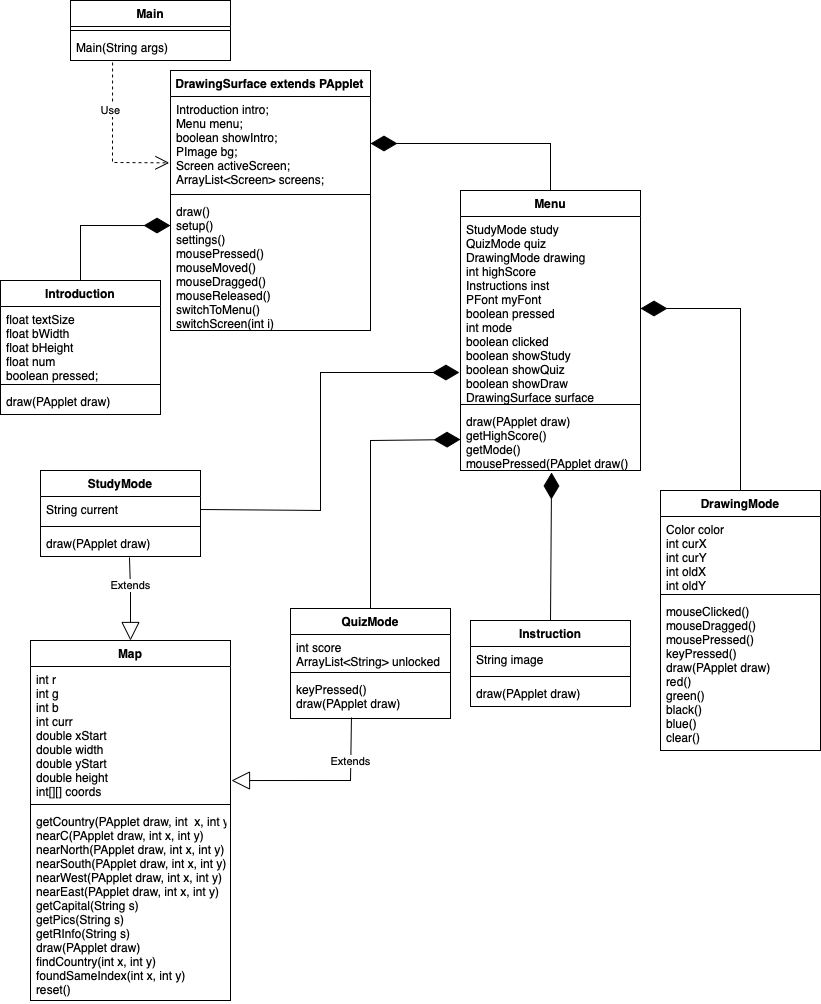

The diagram above was exported from draw.io. Its source (the exported page's mxGraphModel, read from the mxfile embedded in the PNG):
<mxGraphModel dx="1742" dy="1116" grid="1" gridSize="10" guides="1" tooltips="1" connect="1" arrows="1" fold="1" page="1" pageScale="1" pageWidth="850" pageHeight="1100" math="0" shadow="0">
  <root>
    <mxCell id="0" />
    <mxCell id="1" parent="0" />
    <mxCell id="Wz0f13r12tCGHvJx7dWe-2" value="" style="endArrow=diamondThin;endFill=1;endSize=24;html=1;rounded=0;entryX=0;entryY=0.205;entryDx=0;entryDy=0;exitX=0.5;exitY=0;exitDx=0;exitDy=0;entryPerimeter=0;" parent="1" source="XrZKZ_IRNFi12ICduXPr-9" target="Wz0f13r12tCGHvJx7dWe-13" edge="1">
      <mxGeometry width="160" relative="1" as="geometry">
        <mxPoint x="88.96000000000004" y="357.79200000000003" as="sourcePoint" />
        <mxPoint x="530" y="180" as="targetPoint" />
        <Array as="points">
          <mxPoint x="90" y="285" />
        </Array>
      </mxGeometry>
    </mxCell>
    <mxCell id="Wz0f13r12tCGHvJx7dWe-4" value="Extends" style="endArrow=block;endSize=16;endFill=0;html=1;rounded=0;exitX=0.556;exitY=1.038;exitDx=0;exitDy=0;entryX=0.5;entryY=0;entryDx=0;entryDy=0;exitPerimeter=0;" parent="1" source="Wz0f13r12tCGHvJx7dWe-33" edge="1" target="j3CTIWz2y784NAmbQFFO-7">
      <mxGeometry x="-0.3077" width="160" relative="1" as="geometry">
        <mxPoint x="160" y="650" as="sourcePoint" />
        <mxPoint x="122" y="790" as="targetPoint" />
        <Array as="points">
          <mxPoint x="140" y="650" />
          <mxPoint x="140" y="670" />
        </Array>
        <mxPoint as="offset" />
      </mxGeometry>
    </mxCell>
    <mxCell id="Wz0f13r12tCGHvJx7dWe-6" value="Main" style="swimlane;fontStyle=1;align=center;verticalAlign=top;childLayout=stackLayout;horizontal=1;startSize=26;horizontalStack=0;resizeParent=1;resizeParentMax=0;resizeLast=0;collapsible=1;marginBottom=0;" parent="1" vertex="1">
      <mxGeometry x="80" y="60" width="160" height="60" as="geometry" />
    </mxCell>
    <mxCell id="Wz0f13r12tCGHvJx7dWe-8" value="" style="line;strokeWidth=1;fillColor=none;align=left;verticalAlign=middle;spacingTop=-1;spacingLeft=3;spacingRight=3;rotatable=0;labelPosition=right;points=[];portConstraint=eastwest;" parent="Wz0f13r12tCGHvJx7dWe-6" vertex="1">
      <mxGeometry y="26" width="160" height="8" as="geometry" />
    </mxCell>
    <mxCell id="Wz0f13r12tCGHvJx7dWe-9" value="Main(String args)" style="text;strokeColor=none;fillColor=none;align=left;verticalAlign=top;spacingLeft=4;spacingRight=4;overflow=hidden;rotatable=0;points=[[0,0.5],[1,0.5]];portConstraint=eastwest;" parent="Wz0f13r12tCGHvJx7dWe-6" vertex="1">
      <mxGeometry y="34" width="160" height="26" as="geometry" />
    </mxCell>
    <mxCell id="Wz0f13r12tCGHvJx7dWe-10" value="DrawingSurface extends PApplet" style="swimlane;fontStyle=1;align=center;verticalAlign=top;childLayout=stackLayout;horizontal=1;startSize=26;horizontalStack=0;resizeParent=1;resizeParentMax=0;resizeLast=0;collapsible=1;marginBottom=0;" parent="1" vertex="1">
      <mxGeometry x="180" y="130" width="200" height="260" as="geometry" />
    </mxCell>
    <mxCell id="Wz0f13r12tCGHvJx7dWe-11" value="Introduction intro;&#10;&#09;Menu menu;&#10;boolean showIntro;&#10;&#09;PImage bg;&#10;Screen activeScreen;&#10;ArrayList&lt;Screen&gt; screens;" style="text;strokeColor=none;fillColor=none;align=left;verticalAlign=top;spacingLeft=4;spacingRight=4;overflow=hidden;rotatable=0;points=[[0,0.5],[1,0.5]];portConstraint=eastwest;" parent="Wz0f13r12tCGHvJx7dWe-10" vertex="1">
      <mxGeometry y="26" width="200" height="94" as="geometry" />
    </mxCell>
    <mxCell id="Wz0f13r12tCGHvJx7dWe-12" value="" style="line;strokeWidth=1;fillColor=none;align=left;verticalAlign=middle;spacingTop=-1;spacingLeft=3;spacingRight=3;rotatable=0;labelPosition=right;points=[];portConstraint=eastwest;" parent="Wz0f13r12tCGHvJx7dWe-10" vertex="1">
      <mxGeometry y="120" width="200" height="8" as="geometry" />
    </mxCell>
    <mxCell id="Wz0f13r12tCGHvJx7dWe-13" value="draw()&#10;setup()&#10;settings()&#10;mousePressed()&#10;mouseMoved()&#10;mouseDragged()&#10;mouseReleased()&#10;switchToMenu()&#10;switchScreen(int i)" style="text;strokeColor=none;fillColor=none;align=left;verticalAlign=top;spacingLeft=4;spacingRight=4;overflow=hidden;rotatable=0;points=[[0,0.5],[1,0.5]];portConstraint=eastwest;" parent="Wz0f13r12tCGHvJx7dWe-10" vertex="1">
      <mxGeometry y="128" width="200" height="132" as="geometry" />
    </mxCell>
    <mxCell id="Wz0f13r12tCGHvJx7dWe-14" value="QuizMode" style="swimlane;fontStyle=1;align=center;verticalAlign=top;childLayout=stackLayout;horizontal=1;startSize=26;horizontalStack=0;resizeParent=1;resizeParentMax=0;resizeLast=0;collapsible=1;marginBottom=0;" parent="1" vertex="1">
      <mxGeometry x="300" y="668" width="160" height="110" as="geometry" />
    </mxCell>
    <mxCell id="Wz0f13r12tCGHvJx7dWe-15" value="int score&#10;ArrayList&lt;String&gt; unlocked" style="text;strokeColor=none;fillColor=none;align=left;verticalAlign=top;spacingLeft=4;spacingRight=4;overflow=hidden;rotatable=0;points=[[0,0.5],[1,0.5]];portConstraint=eastwest;" parent="Wz0f13r12tCGHvJx7dWe-14" vertex="1">
      <mxGeometry y="26" width="160" height="34" as="geometry" />
    </mxCell>
    <mxCell id="Wz0f13r12tCGHvJx7dWe-16" value="" style="line;strokeWidth=1;fillColor=none;align=left;verticalAlign=middle;spacingTop=-1;spacingLeft=3;spacingRight=3;rotatable=0;labelPosition=right;points=[];portConstraint=eastwest;" parent="Wz0f13r12tCGHvJx7dWe-14" vertex="1">
      <mxGeometry y="60" width="160" height="8" as="geometry" />
    </mxCell>
    <mxCell id="Wz0f13r12tCGHvJx7dWe-17" value="keyPressed()&#10;draw(PApplet draw)" style="text;strokeColor=none;fillColor=none;align=left;verticalAlign=top;spacingLeft=4;spacingRight=4;overflow=hidden;rotatable=0;points=[[0,0.5],[1,0.5]];portConstraint=eastwest;" parent="Wz0f13r12tCGHvJx7dWe-14" vertex="1">
      <mxGeometry y="68" width="160" height="42" as="geometry" />
    </mxCell>
    <mxCell id="Wz0f13r12tCGHvJx7dWe-18" value="Menu" style="swimlane;fontStyle=1;align=center;verticalAlign=top;childLayout=stackLayout;horizontal=1;startSize=26;horizontalStack=0;resizeParent=1;resizeParentMax=0;resizeLast=0;collapsible=1;marginBottom=0;" parent="1" vertex="1">
      <mxGeometry x="470" y="250" width="180" height="280" as="geometry" />
    </mxCell>
    <mxCell id="Wz0f13r12tCGHvJx7dWe-19" value="StudyMode study&#10;QuizMode quiz&#10;DrawingMode drawing&#10;int highScore&#10;Instructions inst&#10;PFont myFont&#10;boolean pressed&#10;int mode&#10;boolean clicked&#10;boolean showStudy&#10;boolean showQuiz&#10;boolean showDraw&#10;DrawingSurface surface" style="text;strokeColor=none;fillColor=none;align=left;verticalAlign=top;spacingLeft=4;spacingRight=4;overflow=hidden;rotatable=0;points=[[0,0.5],[1,0.5]];portConstraint=eastwest;" parent="Wz0f13r12tCGHvJx7dWe-18" vertex="1">
      <mxGeometry y="26" width="180" height="184" as="geometry" />
    </mxCell>
    <mxCell id="Wz0f13r12tCGHvJx7dWe-20" value="" style="line;strokeWidth=1;fillColor=none;align=left;verticalAlign=middle;spacingTop=-1;spacingLeft=3;spacingRight=3;rotatable=0;labelPosition=right;points=[];portConstraint=eastwest;" parent="Wz0f13r12tCGHvJx7dWe-18" vertex="1">
      <mxGeometry y="210" width="180" height="8" as="geometry" />
    </mxCell>
    <mxCell id="Wz0f13r12tCGHvJx7dWe-21" value="draw(PApplet draw)&#10;getHighScore()&#10;getMode()&#10;mousePressed(PApplet draw()" style="text;strokeColor=none;fillColor=none;align=left;verticalAlign=top;spacingLeft=4;spacingRight=4;overflow=hidden;rotatable=0;points=[[0,0.5],[1,0.5]];portConstraint=eastwest;" parent="Wz0f13r12tCGHvJx7dWe-18" vertex="1">
      <mxGeometry y="218" width="180" height="62" as="geometry" />
    </mxCell>
    <mxCell id="Wz0f13r12tCGHvJx7dWe-26" value="DrawingMode" style="swimlane;fontStyle=1;align=center;verticalAlign=top;childLayout=stackLayout;horizontal=1;startSize=26;horizontalStack=0;resizeParent=1;resizeParentMax=0;resizeLast=0;collapsible=1;marginBottom=0;" parent="1" vertex="1">
      <mxGeometry x="670" y="550" width="160" height="260" as="geometry" />
    </mxCell>
    <mxCell id="Wz0f13r12tCGHvJx7dWe-27" value="Color color&#10;int curX&#10;int curY&#10;int oldX &#10;int oldY" style="text;strokeColor=none;fillColor=none;align=left;verticalAlign=top;spacingLeft=4;spacingRight=4;overflow=hidden;rotatable=0;points=[[0,0.5],[1,0.5]];portConstraint=eastwest;" parent="Wz0f13r12tCGHvJx7dWe-26" vertex="1">
      <mxGeometry y="26" width="160" height="74" as="geometry" />
    </mxCell>
    <mxCell id="Wz0f13r12tCGHvJx7dWe-28" value="" style="line;strokeWidth=1;fillColor=none;align=left;verticalAlign=middle;spacingTop=-1;spacingLeft=3;spacingRight=3;rotatable=0;labelPosition=right;points=[];portConstraint=eastwest;" parent="Wz0f13r12tCGHvJx7dWe-26" vertex="1">
      <mxGeometry y="100" width="160" height="8" as="geometry" />
    </mxCell>
    <mxCell id="Wz0f13r12tCGHvJx7dWe-29" value="mouseClicked()&#10;mouseDragged()&#10;mousePressed()&#10;keyPressed()&#10;draw(PApplet draw)&#10;red()&#10;green()&#10;black()&#10;blue()&#10;clear()" style="text;strokeColor=none;fillColor=none;align=left;verticalAlign=top;spacingLeft=4;spacingRight=4;overflow=hidden;rotatable=0;points=[[0,0.5],[1,0.5]];portConstraint=eastwest;" parent="Wz0f13r12tCGHvJx7dWe-26" vertex="1">
      <mxGeometry y="108" width="160" height="152" as="geometry" />
    </mxCell>
    <mxCell id="Wz0f13r12tCGHvJx7dWe-30" value="StudyMode" style="swimlane;fontStyle=1;align=center;verticalAlign=top;childLayout=stackLayout;horizontal=1;startSize=26;horizontalStack=0;resizeParent=1;resizeParentMax=0;resizeLast=0;collapsible=1;marginBottom=0;" parent="1" vertex="1">
      <mxGeometry x="50" y="530" width="160" height="86" as="geometry" />
    </mxCell>
    <mxCell id="Wz0f13r12tCGHvJx7dWe-31" value="String current" style="text;strokeColor=none;fillColor=none;align=left;verticalAlign=top;spacingLeft=4;spacingRight=4;overflow=hidden;rotatable=0;points=[[0,0.5],[1,0.5]];portConstraint=eastwest;" parent="Wz0f13r12tCGHvJx7dWe-30" vertex="1">
      <mxGeometry y="26" width="160" height="26" as="geometry" />
    </mxCell>
    <mxCell id="Wz0f13r12tCGHvJx7dWe-32" value="" style="line;strokeWidth=1;fillColor=none;align=left;verticalAlign=middle;spacingTop=-1;spacingLeft=3;spacingRight=3;rotatable=0;labelPosition=right;points=[];portConstraint=eastwest;" parent="Wz0f13r12tCGHvJx7dWe-30" vertex="1">
      <mxGeometry y="52" width="160" height="8" as="geometry" />
    </mxCell>
    <mxCell id="Wz0f13r12tCGHvJx7dWe-33" value="draw(PApplet draw)" style="text;strokeColor=none;fillColor=none;align=left;verticalAlign=top;spacingLeft=4;spacingRight=4;overflow=hidden;rotatable=0;points=[[0,0.5],[1,0.5]];portConstraint=eastwest;" parent="Wz0f13r12tCGHvJx7dWe-30" vertex="1">
      <mxGeometry y="60" width="160" height="26" as="geometry" />
    </mxCell>
    <mxCell id="Wz0f13r12tCGHvJx7dWe-38" value="Use" style="endArrow=open;endSize=12;dashed=1;html=1;rounded=0;exitX=0.263;exitY=1.077;exitDx=0;exitDy=0;exitPerimeter=0;entryX=-0.006;entryY=0.706;entryDx=0;entryDy=0;entryPerimeter=0;" parent="1" source="Wz0f13r12tCGHvJx7dWe-9" target="Wz0f13r12tCGHvJx7dWe-11" edge="1">
      <mxGeometry x="-0.4" y="-2" width="160" relative="1" as="geometry">
        <mxPoint x="180" y="252.5" as="sourcePoint" />
        <mxPoint x="180" y="230" as="targetPoint" />
        <Array as="points">
          <mxPoint x="122" y="222" />
        </Array>
        <mxPoint as="offset" />
      </mxGeometry>
    </mxCell>
    <mxCell id="Wz0f13r12tCGHvJx7dWe-41" value="" style="endArrow=diamondThin;endFill=1;endSize=24;html=1;rounded=0;entryX=1;entryY=0.5;entryDx=0;entryDy=0;exitX=0.5;exitY=0;exitDx=0;exitDy=0;" parent="1" source="Wz0f13r12tCGHvJx7dWe-18" target="Wz0f13r12tCGHvJx7dWe-11" edge="1">
      <mxGeometry width="160" relative="1" as="geometry">
        <mxPoint x="150" y="370" as="sourcePoint" />
        <mxPoint x="274.96000000000004" y="280.0039999999999" as="targetPoint" />
        <Array as="points">
          <mxPoint x="560" y="203" />
        </Array>
      </mxGeometry>
    </mxCell>
    <mxCell id="Wz0f13r12tCGHvJx7dWe-42" value="" style="endArrow=diamondThin;endFill=1;endSize=24;html=1;rounded=0;exitX=0.5;exitY=0;exitDx=0;exitDy=0;entryX=0;entryY=0.5;entryDx=0;entryDy=0;" parent="1" source="Wz0f13r12tCGHvJx7dWe-14" target="Wz0f13r12tCGHvJx7dWe-21" edge="1">
      <mxGeometry width="160" relative="1" as="geometry">
        <mxPoint x="491" y="550" as="sourcePoint" />
        <mxPoint x="460" y="500" as="targetPoint" />
        <Array as="points">
          <mxPoint x="380" y="500" />
        </Array>
      </mxGeometry>
    </mxCell>
    <mxCell id="Wz0f13r12tCGHvJx7dWe-43" value="" style="endArrow=diamondThin;endFill=1;endSize=24;html=1;rounded=0;exitX=0.5;exitY=0;exitDx=0;exitDy=0;entryX=1;entryY=0.5;entryDx=0;entryDy=0;" parent="1" source="Wz0f13r12tCGHvJx7dWe-26" target="Wz0f13r12tCGHvJx7dWe-19" edge="1">
      <mxGeometry width="160" relative="1" as="geometry">
        <mxPoint x="500" y="560" as="sourcePoint" />
        <mxPoint x="500.96000000000004" y="376.98800000000006" as="targetPoint" />
        <Array as="points">
          <mxPoint x="750" y="368" />
        </Array>
      </mxGeometry>
    </mxCell>
    <mxCell id="Wz0f13r12tCGHvJx7dWe-44" value="" style="endArrow=diamondThin;endFill=1;endSize=24;html=1;rounded=0;entryX=-0.006;entryY=0.848;entryDx=0;entryDy=0;exitX=1;exitY=0.5;exitDx=0;exitDy=0;entryPerimeter=0;" parent="1" source="Wz0f13r12tCGHvJx7dWe-31" target="Wz0f13r12tCGHvJx7dWe-19" edge="1">
      <mxGeometry width="160" relative="1" as="geometry">
        <mxPoint x="270" y="550" as="sourcePoint" />
        <mxPoint x="580" y="363" as="targetPoint" />
        <Array as="points">
          <mxPoint x="330" y="570" />
          <mxPoint x="330" y="432" />
        </Array>
      </mxGeometry>
    </mxCell>
    <mxCell id="Wz0f13r12tCGHvJx7dWe-45" value="Extends" style="endArrow=block;endSize=16;endFill=0;html=1;rounded=0;entryX=1.005;entryY=0.851;entryDx=0;entryDy=0;entryPerimeter=0;exitX=0.381;exitY=0.976;exitDx=0;exitDy=0;exitPerimeter=0;" parent="1" source="Wz0f13r12tCGHvJx7dWe-17" target="j3CTIWz2y784NAmbQFFO-8" edge="1">
      <mxGeometry x="-0.521" width="160" relative="1" as="geometry">
        <mxPoint x="360" y="780" as="sourcePoint" />
        <mxPoint x="189.92000000000007" y="760" as="targetPoint" />
        <Array as="points">
          <mxPoint x="360" y="840" />
        </Array>
        <mxPoint as="offset" />
      </mxGeometry>
    </mxCell>
    <mxCell id="XrZKZ_IRNFi12ICduXPr-9" value="Introduction" style="swimlane;fontStyle=1;align=center;verticalAlign=top;childLayout=stackLayout;horizontal=1;startSize=26;horizontalStack=0;resizeParent=1;resizeParentMax=0;resizeLast=0;collapsible=1;marginBottom=0;" parent="1" vertex="1">
      <mxGeometry x="10" y="340" width="160" height="134" as="geometry" />
    </mxCell>
    <mxCell id="XrZKZ_IRNFi12ICduXPr-10" value="float textSize&#10;float bWidth&#10;float bHeight&#10;float num&#10;&#09;boolean pressed;" style="text;strokeColor=none;fillColor=none;align=left;verticalAlign=top;spacingLeft=4;spacingRight=4;overflow=hidden;rotatable=0;points=[[0,0.5],[1,0.5]];portConstraint=eastwest;" parent="XrZKZ_IRNFi12ICduXPr-9" vertex="1">
      <mxGeometry y="26" width="160" height="74" as="geometry" />
    </mxCell>
    <mxCell id="XrZKZ_IRNFi12ICduXPr-11" value="" style="line;strokeWidth=1;fillColor=none;align=left;verticalAlign=middle;spacingTop=-1;spacingLeft=3;spacingRight=3;rotatable=0;labelPosition=right;points=[];portConstraint=eastwest;" parent="XrZKZ_IRNFi12ICduXPr-9" vertex="1">
      <mxGeometry y="100" width="160" height="8" as="geometry" />
    </mxCell>
    <mxCell id="XrZKZ_IRNFi12ICduXPr-12" value="draw(PApplet draw)" style="text;strokeColor=none;fillColor=none;align=left;verticalAlign=top;spacingLeft=4;spacingRight=4;overflow=hidden;rotatable=0;points=[[0,0.5],[1,0.5]];portConstraint=eastwest;" parent="XrZKZ_IRNFi12ICduXPr-9" vertex="1">
      <mxGeometry y="108" width="160" height="26" as="geometry" />
    </mxCell>
    <mxCell id="tfBxu9GF5B3aK8uvbchW-5" value="" style="endArrow=diamondThin;endFill=1;endSize=24;html=1;rounded=0;exitX=0.5;exitY=0;exitDx=0;exitDy=0;entryX=0.506;entryY=1.032;entryDx=0;entryDy=0;entryPerimeter=0;" parent="1" source="tfBxu9GF5B3aK8uvbchW-6" target="Wz0f13r12tCGHvJx7dWe-21" edge="1">
      <mxGeometry width="160" relative="1" as="geometry">
        <mxPoint x="527.04" y="588.02" as="sourcePoint" />
        <mxPoint x="540" y="560" as="targetPoint" />
        <Array as="points" />
      </mxGeometry>
    </mxCell>
    <mxCell id="tfBxu9GF5B3aK8uvbchW-6" value="Instruction" style="swimlane;fontStyle=1;align=center;verticalAlign=top;childLayout=stackLayout;horizontal=1;startSize=26;horizontalStack=0;resizeParent=1;resizeParentMax=0;resizeLast=0;collapsible=1;marginBottom=0;" parent="1" vertex="1">
      <mxGeometry x="480" y="680" width="160" height="86" as="geometry" />
    </mxCell>
    <mxCell id="tfBxu9GF5B3aK8uvbchW-7" value="String image" style="text;strokeColor=none;fillColor=none;align=left;verticalAlign=top;spacingLeft=4;spacingRight=4;overflow=hidden;rotatable=0;points=[[0,0.5],[1,0.5]];portConstraint=eastwest;" parent="tfBxu9GF5B3aK8uvbchW-6" vertex="1">
      <mxGeometry y="26" width="160" height="26" as="geometry" />
    </mxCell>
    <mxCell id="tfBxu9GF5B3aK8uvbchW-8" value="" style="line;strokeWidth=1;fillColor=none;align=left;verticalAlign=middle;spacingTop=-1;spacingLeft=3;spacingRight=3;rotatable=0;labelPosition=right;points=[];portConstraint=eastwest;" parent="tfBxu9GF5B3aK8uvbchW-6" vertex="1">
      <mxGeometry y="52" width="160" height="8" as="geometry" />
    </mxCell>
    <mxCell id="tfBxu9GF5B3aK8uvbchW-9" value="draw(PApplet draw)" style="text;strokeColor=none;fillColor=none;align=left;verticalAlign=top;spacingLeft=4;spacingRight=4;overflow=hidden;rotatable=0;points=[[0,0.5],[1,0.5]];portConstraint=eastwest;" parent="tfBxu9GF5B3aK8uvbchW-6" vertex="1">
      <mxGeometry y="60" width="160" height="26" as="geometry" />
    </mxCell>
    <mxCell id="j3CTIWz2y784NAmbQFFO-7" value="Map" style="swimlane;fontStyle=1;align=center;verticalAlign=top;childLayout=stackLayout;horizontal=1;startSize=26;horizontalStack=0;resizeParent=1;resizeParentMax=0;resizeLast=0;collapsible=1;marginBottom=0;" vertex="1" parent="1">
      <mxGeometry x="40" y="700" width="200" height="360" as="geometry" />
    </mxCell>
    <mxCell id="j3CTIWz2y784NAmbQFFO-8" value="int r&#10;int g&#10;int b&#10;int curr&#10;double xStart&#10;double width&#10;double yStart&#10;double height&#10;int[][] coords" style="text;strokeColor=none;fillColor=none;align=left;verticalAlign=top;spacingLeft=4;spacingRight=4;overflow=hidden;rotatable=0;points=[[0,0.5],[1,0.5]];portConstraint=eastwest;" vertex="1" parent="j3CTIWz2y784NAmbQFFO-7">
      <mxGeometry y="26" width="200" height="134" as="geometry" />
    </mxCell>
    <mxCell id="j3CTIWz2y784NAmbQFFO-9" value="" style="line;strokeWidth=1;fillColor=none;align=left;verticalAlign=middle;spacingTop=-1;spacingLeft=3;spacingRight=3;rotatable=0;labelPosition=right;points=[];portConstraint=eastwest;" vertex="1" parent="j3CTIWz2y784NAmbQFFO-7">
      <mxGeometry y="160" width="200" height="8" as="geometry" />
    </mxCell>
    <mxCell id="j3CTIWz2y784NAmbQFFO-10" value="getCountry(PApplet draw, int  x, int y)&#10;nearC(PApplet draw, int x, int y)&#10;nearNorth(PApplet draw, int x, int y)&#10;nearSouth(PApplet draw, int x, int y)&#10;nearWest(PApplet draw, int x, int y)&#10;nearEast(PApplet draw, int x, int y)&#10;getCapital(String s)&#10;getPics(String s)&#10;getRInfo(String s)&#10;draw(PApplet draw)&#10;findCountry(int x, int y)&#10;foundSameIndex(int x, int y)&#10;reset()" style="text;strokeColor=none;fillColor=none;align=left;verticalAlign=top;spacingLeft=4;spacingRight=4;overflow=hidden;rotatable=0;points=[[0,0.5],[1,0.5]];portConstraint=eastwest;" vertex="1" parent="j3CTIWz2y784NAmbQFFO-7">
      <mxGeometry y="168" width="200" height="192" as="geometry" />
    </mxCell>
  </root>
</mxGraphModel>